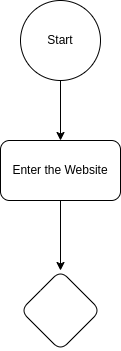

The diagram above was exported from draw.io. Its source (the exported page's mxGraphModel, read from the mxfile embedded in the PNG):
<mxGraphModel dx="1192" dy="782" grid="1" gridSize="10" guides="1" tooltips="1" connect="1" arrows="1" fold="1" page="1" pageScale="1" pageWidth="850" pageHeight="1100" math="0" shadow="0">
  <root>
    <mxCell id="0" />
    <mxCell id="1" parent="0" />
    <mxCell id="5" style="edgeStyle=none;html=1;entryX=0.5;entryY=0;entryDx=0;entryDy=0;" edge="1" parent="1" source="3" target="4">
      <mxGeometry relative="1" as="geometry" />
    </mxCell>
    <mxCell id="3" value="Start" style="ellipse;whiteSpace=wrap;html=1;aspect=fixed;" vertex="1" parent="1">
      <mxGeometry x="380" y="30" width="80" height="80" as="geometry" />
    </mxCell>
    <mxCell id="7" value="" style="edgeStyle=none;html=1;" edge="1" parent="1" source="4" target="6">
      <mxGeometry relative="1" as="geometry" />
    </mxCell>
    <mxCell id="4" value="Enter the Website" style="rounded=1;whiteSpace=wrap;html=1;" vertex="1" parent="1">
      <mxGeometry x="360" y="170" width="120" height="60" as="geometry" />
    </mxCell>
    <mxCell id="6" value="" style="rhombus;whiteSpace=wrap;html=1;rounded=1;" vertex="1" parent="1">
      <mxGeometry x="380" y="300" width="80" height="80" as="geometry" />
    </mxCell>
  </root>
</mxGraphModel>